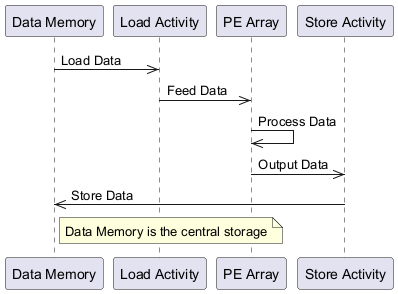

The diagram above was rendered by PlantUML. Its source (embedded in the PNG):
@startuml
participant DataMemory as "Data Memory"
participant LoadActivity as "Load Activity"
participant PEArray as "PE Array"
participant StoreActivity as "Store Activity"
DataMemory ->> LoadActivity : Load Data
LoadActivity ->> PEArray : Feed Data
PEArray ->> PEArray : Process Data
PEArray ->> StoreActivity : Output Data
StoreActivity ->> DataMemory : Store Data
note right of DataMemory : Data Memory is the central storage
@enduml